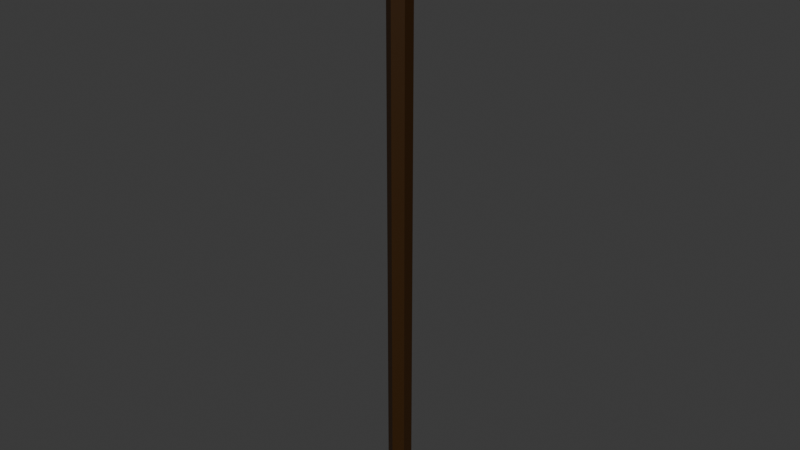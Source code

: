 # Source: Penyangga.blend  (saved by Blender 4.0.36; exported with 4.5.12 LTS)
import bpy
from mathutils import Matrix  # noqa: F401  (used for matrix-valued properties, if any)

bpy.ops.wm.read_factory_settings(use_empty=True)
scene = bpy.context.scene
scene.name = 'Scene'

# ---- collections
col_collection = bpy.data.collections.new('Collection'); scene.collection.children.link(col_collection)

# ---- materials (node trees are filled in below, after node groups)
mat_batang_tungahan = bpy.data.materials.new('batang tungahan')
mat_batang_tungahan.use_transparent_shadow = False

# ---- material node trees
mat_batang_tungahan.use_nodes = True; mat_batang_tungahan.node_tree.nodes.clear()
_N = mat_batang_tungahan.node_tree.nodes; _L = mat_batang_tungahan.node_tree.links
n0 = _N.new('ShaderNodeBsdfPrincipled'); n0.name = 'Principled BSDF'; n0.location = (10, 300)
n0.distribution = 'GGX'
n0.subsurface_method = 'RANDOM_WALK_SKIN'
n0.inputs[0].default_value = (0.03411, 0.01231, 0.0, 1.0)
n0.inputs[3].default_value = 1.45
n0.inputs[27].default_value = (0.0, 0.0, 0.0, 1.0)
n0.inputs[28].default_value = 1.0
n1 = _N.new('ShaderNodeOutputMaterial'); n1.name = 'Material Output'; n1.location = (300, 300)
_L.new(n0.outputs[0], n1.inputs[0])
n1.is_active_output = True

# ---- world
world_world = bpy.data.worlds.new('World'); scene.world = world_world
world_world.use_nodes = True; world_world.node_tree.nodes.clear()
_N = world_world.node_tree.nodes; _L = world_world.node_tree.links
n0 = _N.new('ShaderNodeOutputWorld'); n0.name = 'World Output'; n0.location = (300, 300)
n1 = _N.new('ShaderNodeBackground'); n1.name = 'Background'; n1.location = (10, 300)
n1.inputs[0].default_value = (0.05088, 0.05088, 0.05088, 1.0)
_L.new(n1.outputs[0], n0.inputs[0])
n0.is_active_output = True
world_world.color = (0.05088, 0.05088, 0.05088)
world_world.use_sun_shadow = False
world_world.sun_shadow_jitter_overblur = 0.0

# ---- meshes
me_cylinder = bpy.data.meshes.new('Cylinder')
me_cylinder.from_pydata([(0.0, 1.0, -1.0), (0.0, 1.0, 1.0), (0.866, 0.5, -1.0), (0.866, 0.5, 1.0), (0.866, -0.5, -1.0), (0.866, -0.5, 1.0), (0.0, -1.0, -1.0), (0.0, -1.0, 1.0), (-0.866, -0.5, -1.0), (-0.866, -0.5, 1.0), (-0.866, 0.5, -1.0), (-0.866, 0.5, 1.0)], [], [(0, 1, 3, 2), (2, 3, 5, 4), (4, 5, 7, 6), (6, 7, 9, 8), (3, 1, 11, 9, 7, 5), (8, 9, 11, 10), (10, 11, 1, 0), (0, 2, 4, 6, 8, 10)])
_uv = me_cylinder.uv_layers.new(name='UVMap')
_uv.uv.foreach_set('vector', [1.0, 0.5, 1.0, 1.0, 0.8333, 1.0, 0.8333, 0.5, 0.8333, 0.5, 0.8333, 1.0, 0.6667, 1.0, 0.6667, 0.5, 0.6667, 0.5, 0.6667, 1.0, 0.5, 1.0, 0.5, 0.5, 0.5, 0.5, 0.5, 1.0, 0.3333, 1.0, 0.3333, 0.5, 0.4578, 0.37, 0.25, 0.49, 0.04215, 0.37, 0.04215, 0.13, 0.25, 0.01, 0.4578, 0.13, 0.3333, 0.5, 0.3333, 1.0, 0.1667, 1.0, 0.1667, 0.5, 1.167, 0.5, 1.167, 1.0, 1.0, 1.0, 1.0, 0.5, 0.75, 0.49, 0.9578, 0.37, 0.9578, 0.13, 0.75, 0.01, 0.5422, 0.13, 0.5422, 0.37])
me_cylinder.materials.append(mat_batang_tungahan)
me_cylinder.update()

# ---- objects
ob_cylinder = bpy.data.objects.new('Cylinder', me_cylinder)

# ---- transforms, parenting, visibility, modifiers, constraints
ob_cylinder.location = (8.98, -5.972, 1.407)
ob_cylinder.scale = (0.04159, 0.04159, 1.103)

# ---- collection membership
col_collection.objects.link(ob_cylinder)

# ---- scene / render settings (as saved in the file)
scene.frame_start = 1; scene.frame_end = 250; scene.frame_set(1)
scene.render.engine = 'BLENDER_EEVEE_NEXT'
scene.cycles.sampling_pattern = 'TABULATED_SOBOL'
bpy.context.view_layer.update()

# ---- added for rendering (the .blend has no active camera and no usable light): camera, sun
cam_auto = bpy.data.cameras.new('AutoCamera')
cam_auto.lens = 50.0
cam_auto.sensor_width = 36.0
cam_auto.clip_end = 1000.0
ob_auto_camera = bpy.data.objects.new('AutoCamera', cam_auto)
scene.collection.objects.link(ob_auto_camera)
ob_auto_camera.location = (11.0239, -8.42441, 3.04211)
ob_auto_camera.rotation_euler = (1.09748, -7.21219e-08, 0.694738)
scene.camera = ob_auto_camera
light_auto_sun = bpy.data.lights.new('AutoSun', 'SUN')
light_auto_sun.energy = 3.0
light_auto_sun.angle = 0.0523599
ob_auto_sun = bpy.data.objects.new('AutoSun', light_auto_sun)
scene.collection.objects.link(ob_auto_sun)
ob_auto_sun.rotation_euler = (0.872665, 0.174533, 0.523599)
bpy.context.view_layer.update()
